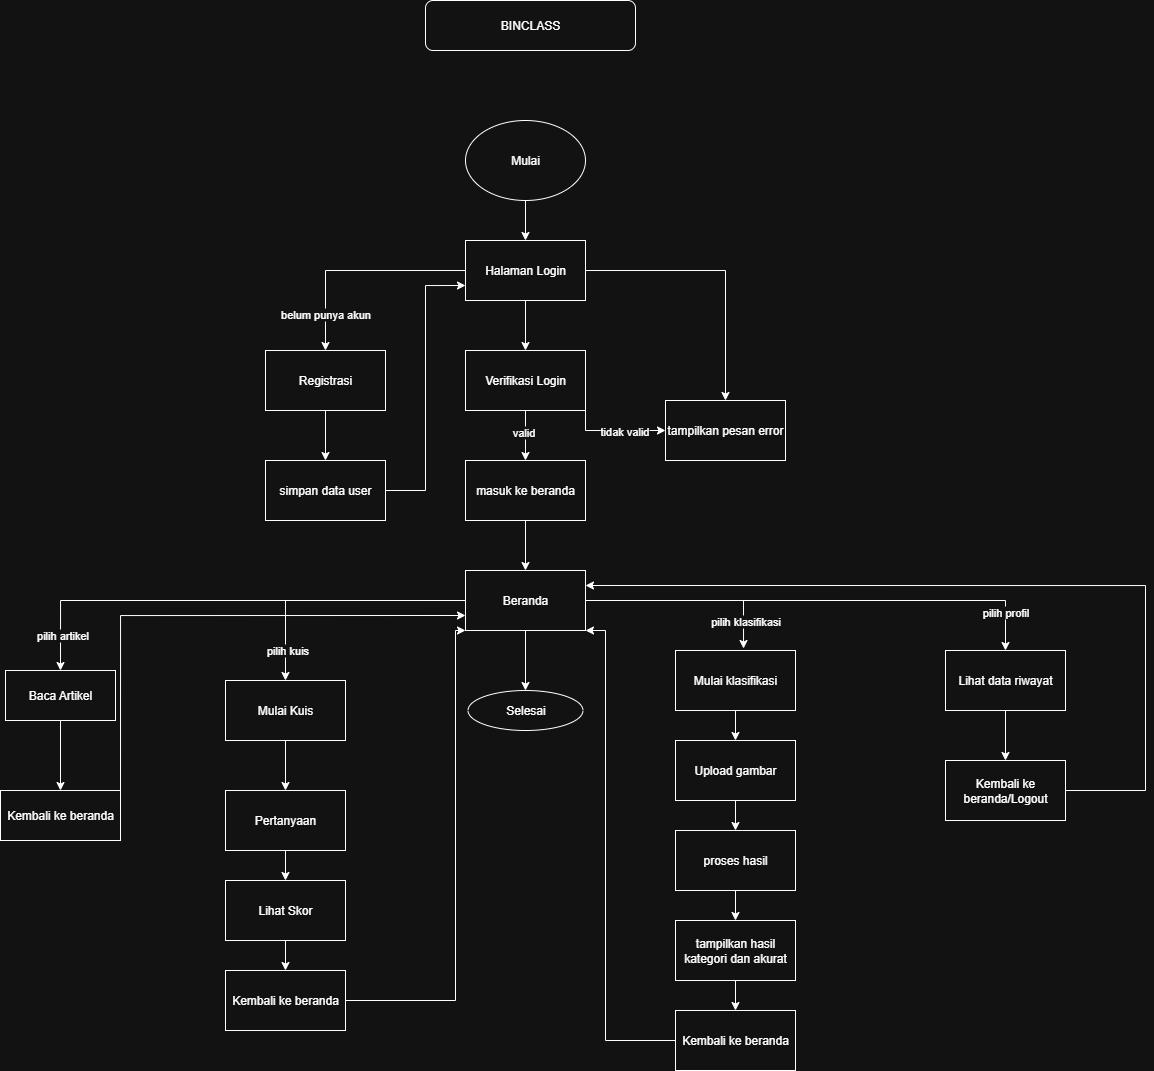

The diagram above was exported from draw.io. Its source (the exported page's mxGraphModel, read from the mxfile embedded in the PNG):
<mxGraphModel dx="918" dy="454" grid="1" gridSize="10" guides="1" tooltips="1" connect="1" arrows="1" fold="1" page="1" pageScale="1" pageWidth="1654" pageHeight="1169" math="0" shadow="0">
  <root>
    <mxCell id="0" />
    <mxCell id="1" parent="0" />
    <mxCell id="GQvqKURdur80_zQnuCk0-7" value="BINCLASS" style="rounded=1;whiteSpace=wrap;html=1;" parent="1" vertex="1">
      <mxGeometry x="760" y="40" width="210" height="50" as="geometry" />
    </mxCell>
    <mxCell id="_InBxyIoFMu9oAuOPs0h-24" style="edgeStyle=orthogonalEdgeStyle;rounded=0;orthogonalLoop=1;jettySize=auto;html=1;entryX=0.5;entryY=0;entryDx=0;entryDy=0;" edge="1" parent="1" source="_InBxyIoFMu9oAuOPs0h-1" target="_InBxyIoFMu9oAuOPs0h-2">
      <mxGeometry relative="1" as="geometry" />
    </mxCell>
    <mxCell id="_InBxyIoFMu9oAuOPs0h-1" value="Mulai" style="ellipse;whiteSpace=wrap;html=1;" vertex="1" parent="1">
      <mxGeometry x="800" y="160" width="120" height="80" as="geometry" />
    </mxCell>
    <mxCell id="_InBxyIoFMu9oAuOPs0h-26" style="edgeStyle=orthogonalEdgeStyle;rounded=0;orthogonalLoop=1;jettySize=auto;html=1;entryX=0.5;entryY=0;entryDx=0;entryDy=0;" edge="1" parent="1" source="_InBxyIoFMu9oAuOPs0h-2" target="_InBxyIoFMu9oAuOPs0h-3">
      <mxGeometry relative="1" as="geometry" />
    </mxCell>
    <mxCell id="_InBxyIoFMu9oAuOPs0h-69" value="belum punya akun" style="edgeLabel;html=1;align=center;verticalAlign=middle;resizable=0;points=[];" vertex="1" connectable="0" parent="_InBxyIoFMu9oAuOPs0h-26">
      <mxGeometry x="0.667" y="-1" relative="1" as="geometry">
        <mxPoint as="offset" />
      </mxGeometry>
    </mxCell>
    <mxCell id="_InBxyIoFMu9oAuOPs0h-28" style="edgeStyle=orthogonalEdgeStyle;rounded=0;orthogonalLoop=1;jettySize=auto;html=1;entryX=0.5;entryY=0;entryDx=0;entryDy=0;" edge="1" parent="1" source="_InBxyIoFMu9oAuOPs0h-2" target="_InBxyIoFMu9oAuOPs0h-5">
      <mxGeometry relative="1" as="geometry" />
    </mxCell>
    <mxCell id="_InBxyIoFMu9oAuOPs0h-30" style="edgeStyle=orthogonalEdgeStyle;rounded=0;orthogonalLoop=1;jettySize=auto;html=1;entryX=0.5;entryY=0;entryDx=0;entryDy=0;" edge="1" parent="1" source="_InBxyIoFMu9oAuOPs0h-2" target="_InBxyIoFMu9oAuOPs0h-7">
      <mxGeometry relative="1" as="geometry" />
    </mxCell>
    <mxCell id="_InBxyIoFMu9oAuOPs0h-2" value="Halaman Login" style="rounded=0;whiteSpace=wrap;html=1;" vertex="1" parent="1">
      <mxGeometry x="800" y="280" width="120" height="60" as="geometry" />
    </mxCell>
    <mxCell id="_InBxyIoFMu9oAuOPs0h-27" style="edgeStyle=orthogonalEdgeStyle;rounded=0;orthogonalLoop=1;jettySize=auto;html=1;entryX=0.5;entryY=0;entryDx=0;entryDy=0;" edge="1" parent="1" source="_InBxyIoFMu9oAuOPs0h-3" target="_InBxyIoFMu9oAuOPs0h-4">
      <mxGeometry relative="1" as="geometry" />
    </mxCell>
    <mxCell id="_InBxyIoFMu9oAuOPs0h-3" value="Registrasi" style="rounded=0;whiteSpace=wrap;html=1;" vertex="1" parent="1">
      <mxGeometry x="600" y="390" width="120" height="60" as="geometry" />
    </mxCell>
    <mxCell id="_InBxyIoFMu9oAuOPs0h-45" style="edgeStyle=orthogonalEdgeStyle;rounded=0;orthogonalLoop=1;jettySize=auto;html=1;entryX=0;entryY=0.75;entryDx=0;entryDy=0;" edge="1" parent="1" source="_InBxyIoFMu9oAuOPs0h-4" target="_InBxyIoFMu9oAuOPs0h-2">
      <mxGeometry relative="1" as="geometry" />
    </mxCell>
    <mxCell id="_InBxyIoFMu9oAuOPs0h-4" value="simpan data user" style="rounded=0;whiteSpace=wrap;html=1;" vertex="1" parent="1">
      <mxGeometry x="600" y="500" width="120" height="60" as="geometry" />
    </mxCell>
    <mxCell id="_InBxyIoFMu9oAuOPs0h-29" style="edgeStyle=orthogonalEdgeStyle;rounded=0;orthogonalLoop=1;jettySize=auto;html=1;entryX=0.5;entryY=0;entryDx=0;entryDy=0;" edge="1" parent="1" source="_InBxyIoFMu9oAuOPs0h-5" target="_InBxyIoFMu9oAuOPs0h-6">
      <mxGeometry relative="1" as="geometry" />
    </mxCell>
    <mxCell id="_InBxyIoFMu9oAuOPs0h-34" value="valid" style="edgeLabel;html=1;align=center;verticalAlign=middle;resizable=0;points=[];" vertex="1" connectable="0" parent="_InBxyIoFMu9oAuOPs0h-29">
      <mxGeometry x="-0.16" y="-3" relative="1" as="geometry">
        <mxPoint as="offset" />
      </mxGeometry>
    </mxCell>
    <mxCell id="_InBxyIoFMu9oAuOPs0h-31" style="edgeStyle=orthogonalEdgeStyle;rounded=0;orthogonalLoop=1;jettySize=auto;html=1;exitX=1;exitY=1;exitDx=0;exitDy=0;entryX=0;entryY=0.5;entryDx=0;entryDy=0;" edge="1" parent="1" source="_InBxyIoFMu9oAuOPs0h-5" target="_InBxyIoFMu9oAuOPs0h-7">
      <mxGeometry relative="1" as="geometry" />
    </mxCell>
    <mxCell id="_InBxyIoFMu9oAuOPs0h-33" value="tidak valid" style="edgeLabel;html=1;align=center;verticalAlign=middle;resizable=0;points=[];" vertex="1" connectable="0" parent="_InBxyIoFMu9oAuOPs0h-31">
      <mxGeometry x="0.18" relative="1" as="geometry">
        <mxPoint as="offset" />
      </mxGeometry>
    </mxCell>
    <mxCell id="_InBxyIoFMu9oAuOPs0h-5" value="Verifikasi Login" style="rounded=0;whiteSpace=wrap;html=1;" vertex="1" parent="1">
      <mxGeometry x="800" y="390" width="120" height="60" as="geometry" />
    </mxCell>
    <mxCell id="_InBxyIoFMu9oAuOPs0h-35" style="edgeStyle=orthogonalEdgeStyle;rounded=0;orthogonalLoop=1;jettySize=auto;html=1;entryX=0.5;entryY=0;entryDx=0;entryDy=0;" edge="1" parent="1" source="_InBxyIoFMu9oAuOPs0h-6" target="_InBxyIoFMu9oAuOPs0h-8">
      <mxGeometry relative="1" as="geometry" />
    </mxCell>
    <mxCell id="_InBxyIoFMu9oAuOPs0h-6" value="masuk ke beranda" style="rounded=0;whiteSpace=wrap;html=1;" vertex="1" parent="1">
      <mxGeometry x="800" y="500" width="120" height="60" as="geometry" />
    </mxCell>
    <mxCell id="_InBxyIoFMu9oAuOPs0h-7" value="tampilkan pesan error" style="rounded=0;whiteSpace=wrap;html=1;" vertex="1" parent="1">
      <mxGeometry x="1000" y="440" width="120" height="60" as="geometry" />
    </mxCell>
    <mxCell id="_InBxyIoFMu9oAuOPs0h-36" style="edgeStyle=orthogonalEdgeStyle;rounded=0;orthogonalLoop=1;jettySize=auto;html=1;entryX=0.5;entryY=0;entryDx=0;entryDy=0;" edge="1" parent="1" source="_InBxyIoFMu9oAuOPs0h-8" target="_InBxyIoFMu9oAuOPs0h-11">
      <mxGeometry relative="1" as="geometry" />
    </mxCell>
    <mxCell id="_InBxyIoFMu9oAuOPs0h-37" style="edgeStyle=orthogonalEdgeStyle;rounded=0;orthogonalLoop=1;jettySize=auto;html=1;exitX=0;exitY=0.5;exitDx=0;exitDy=0;entryX=0.5;entryY=0;entryDx=0;entryDy=0;" edge="1" parent="1" source="_InBxyIoFMu9oAuOPs0h-8" target="_InBxyIoFMu9oAuOPs0h-9">
      <mxGeometry relative="1" as="geometry" />
    </mxCell>
    <mxCell id="_InBxyIoFMu9oAuOPs0h-40" value="pilih artikel" style="edgeLabel;html=1;align=center;verticalAlign=middle;resizable=0;points=[];" vertex="1" connectable="0" parent="_InBxyIoFMu9oAuOPs0h-37">
      <mxGeometry x="0.8476" y="1" relative="1" as="geometry">
        <mxPoint as="offset" />
      </mxGeometry>
    </mxCell>
    <mxCell id="_InBxyIoFMu9oAuOPs0h-38" style="edgeStyle=orthogonalEdgeStyle;rounded=0;orthogonalLoop=1;jettySize=auto;html=1;entryX=0.5;entryY=0;entryDx=0;entryDy=0;" edge="1" parent="1" source="_InBxyIoFMu9oAuOPs0h-8" target="_InBxyIoFMu9oAuOPs0h-12">
      <mxGeometry relative="1" as="geometry" />
    </mxCell>
    <mxCell id="_InBxyIoFMu9oAuOPs0h-41" value="pilih kuis" style="edgeLabel;html=1;align=center;verticalAlign=middle;resizable=0;points=[];" vertex="1" connectable="0" parent="_InBxyIoFMu9oAuOPs0h-38">
      <mxGeometry x="0.7652" y="1" relative="1" as="geometry">
        <mxPoint as="offset" />
      </mxGeometry>
    </mxCell>
    <mxCell id="_InBxyIoFMu9oAuOPs0h-54" style="edgeStyle=orthogonalEdgeStyle;rounded=0;orthogonalLoop=1;jettySize=auto;html=1;entryX=0.5;entryY=0;entryDx=0;entryDy=0;" edge="1" parent="1" source="_InBxyIoFMu9oAuOPs0h-8" target="_InBxyIoFMu9oAuOPs0h-22">
      <mxGeometry relative="1" as="geometry" />
    </mxCell>
    <mxCell id="_InBxyIoFMu9oAuOPs0h-61" value="pilih profil" style="edgeLabel;html=1;align=center;verticalAlign=middle;resizable=0;points=[];" vertex="1" connectable="0" parent="_InBxyIoFMu9oAuOPs0h-54">
      <mxGeometry x="0.835" y="-1" relative="1" as="geometry">
        <mxPoint as="offset" />
      </mxGeometry>
    </mxCell>
    <mxCell id="_InBxyIoFMu9oAuOPs0h-8" value="Beranda" style="rounded=0;whiteSpace=wrap;html=1;" vertex="1" parent="1">
      <mxGeometry x="800" y="610" width="120" height="60" as="geometry" />
    </mxCell>
    <mxCell id="_InBxyIoFMu9oAuOPs0h-39" style="edgeStyle=orthogonalEdgeStyle;rounded=0;orthogonalLoop=1;jettySize=auto;html=1;exitX=0.5;exitY=1;exitDx=0;exitDy=0;" edge="1" parent="1" source="_InBxyIoFMu9oAuOPs0h-9" target="_InBxyIoFMu9oAuOPs0h-10">
      <mxGeometry relative="1" as="geometry" />
    </mxCell>
    <mxCell id="_InBxyIoFMu9oAuOPs0h-9" value="Baca Artikel" style="rounded=0;whiteSpace=wrap;html=1;" vertex="1" parent="1">
      <mxGeometry x="340" y="710" width="110" height="50" as="geometry" />
    </mxCell>
    <mxCell id="_InBxyIoFMu9oAuOPs0h-50" style="edgeStyle=orthogonalEdgeStyle;rounded=0;orthogonalLoop=1;jettySize=auto;html=1;exitX=1;exitY=0;exitDx=0;exitDy=0;entryX=0;entryY=0.75;entryDx=0;entryDy=0;" edge="1" parent="1" source="_InBxyIoFMu9oAuOPs0h-10" target="_InBxyIoFMu9oAuOPs0h-8">
      <mxGeometry relative="1" as="geometry" />
    </mxCell>
    <mxCell id="_InBxyIoFMu9oAuOPs0h-10" value="Kembali ke beranda" style="rounded=0;whiteSpace=wrap;html=1;" vertex="1" parent="1">
      <mxGeometry x="335" y="830" width="120" height="50" as="geometry" />
    </mxCell>
    <mxCell id="_InBxyIoFMu9oAuOPs0h-11" value="Selesai" style="ellipse;whiteSpace=wrap;html=1;" vertex="1" parent="1">
      <mxGeometry x="802.5" y="730" width="115" height="40" as="geometry" />
    </mxCell>
    <mxCell id="_InBxyIoFMu9oAuOPs0h-42" style="edgeStyle=orthogonalEdgeStyle;rounded=0;orthogonalLoop=1;jettySize=auto;html=1;entryX=0.5;entryY=0;entryDx=0;entryDy=0;" edge="1" parent="1" source="_InBxyIoFMu9oAuOPs0h-12" target="_InBxyIoFMu9oAuOPs0h-13">
      <mxGeometry relative="1" as="geometry" />
    </mxCell>
    <mxCell id="_InBxyIoFMu9oAuOPs0h-12" value="Mulai Kuis" style="rounded=0;whiteSpace=wrap;html=1;" vertex="1" parent="1">
      <mxGeometry x="560" y="720" width="120" height="60" as="geometry" />
    </mxCell>
    <mxCell id="_InBxyIoFMu9oAuOPs0h-43" style="edgeStyle=orthogonalEdgeStyle;rounded=0;orthogonalLoop=1;jettySize=auto;html=1;" edge="1" parent="1" source="_InBxyIoFMu9oAuOPs0h-13" target="_InBxyIoFMu9oAuOPs0h-14">
      <mxGeometry relative="1" as="geometry" />
    </mxCell>
    <mxCell id="_InBxyIoFMu9oAuOPs0h-13" value="Pertanyaan" style="rounded=0;whiteSpace=wrap;html=1;" vertex="1" parent="1">
      <mxGeometry x="560" y="830" width="120" height="60" as="geometry" />
    </mxCell>
    <mxCell id="_InBxyIoFMu9oAuOPs0h-44" style="edgeStyle=orthogonalEdgeStyle;rounded=0;orthogonalLoop=1;jettySize=auto;html=1;entryX=0.5;entryY=0;entryDx=0;entryDy=0;" edge="1" parent="1" source="_InBxyIoFMu9oAuOPs0h-14" target="_InBxyIoFMu9oAuOPs0h-15">
      <mxGeometry relative="1" as="geometry" />
    </mxCell>
    <mxCell id="_InBxyIoFMu9oAuOPs0h-14" value="Lihat Skor" style="rounded=0;whiteSpace=wrap;html=1;" vertex="1" parent="1">
      <mxGeometry x="560" y="920" width="120" height="60" as="geometry" />
    </mxCell>
    <mxCell id="_InBxyIoFMu9oAuOPs0h-51" style="edgeStyle=orthogonalEdgeStyle;rounded=0;orthogonalLoop=1;jettySize=auto;html=1;entryX=0;entryY=1;entryDx=0;entryDy=0;" edge="1" parent="1" source="_InBxyIoFMu9oAuOPs0h-15" target="_InBxyIoFMu9oAuOPs0h-8">
      <mxGeometry relative="1" as="geometry">
        <Array as="points">
          <mxPoint x="790" y="1040" />
          <mxPoint x="790" y="670" />
        </Array>
      </mxGeometry>
    </mxCell>
    <mxCell id="_InBxyIoFMu9oAuOPs0h-15" value="Kembali ke beranda" style="rounded=0;whiteSpace=wrap;html=1;" vertex="1" parent="1">
      <mxGeometry x="560" y="1010" width="120" height="60" as="geometry" />
    </mxCell>
    <mxCell id="_InBxyIoFMu9oAuOPs0h-56" style="edgeStyle=orthogonalEdgeStyle;rounded=0;orthogonalLoop=1;jettySize=auto;html=1;exitX=0.5;exitY=1;exitDx=0;exitDy=0;" edge="1" parent="1" source="_InBxyIoFMu9oAuOPs0h-16" target="_InBxyIoFMu9oAuOPs0h-17">
      <mxGeometry relative="1" as="geometry" />
    </mxCell>
    <mxCell id="_InBxyIoFMu9oAuOPs0h-16" value="Mulai klasifikasi" style="rounded=0;whiteSpace=wrap;html=1;" vertex="1" parent="1">
      <mxGeometry x="1010" y="690" width="120" height="60" as="geometry" />
    </mxCell>
    <mxCell id="_InBxyIoFMu9oAuOPs0h-57" style="edgeStyle=orthogonalEdgeStyle;rounded=0;orthogonalLoop=1;jettySize=auto;html=1;" edge="1" parent="1" source="_InBxyIoFMu9oAuOPs0h-17" target="_InBxyIoFMu9oAuOPs0h-18">
      <mxGeometry relative="1" as="geometry" />
    </mxCell>
    <mxCell id="_InBxyIoFMu9oAuOPs0h-17" value="Upload gambar" style="rounded=0;whiteSpace=wrap;html=1;" vertex="1" parent="1">
      <mxGeometry x="1010" y="780" width="120" height="60" as="geometry" />
    </mxCell>
    <mxCell id="_InBxyIoFMu9oAuOPs0h-58" style="edgeStyle=orthogonalEdgeStyle;rounded=0;orthogonalLoop=1;jettySize=auto;html=1;entryX=0.5;entryY=0;entryDx=0;entryDy=0;" edge="1" parent="1" source="_InBxyIoFMu9oAuOPs0h-18" target="_InBxyIoFMu9oAuOPs0h-21">
      <mxGeometry relative="1" as="geometry" />
    </mxCell>
    <mxCell id="_InBxyIoFMu9oAuOPs0h-18" value="proses hasil" style="rounded=0;whiteSpace=wrap;html=1;" vertex="1" parent="1">
      <mxGeometry x="1010" y="870" width="120" height="60" as="geometry" />
    </mxCell>
    <mxCell id="_InBxyIoFMu9oAuOPs0h-65" style="edgeStyle=orthogonalEdgeStyle;rounded=0;orthogonalLoop=1;jettySize=auto;html=1;entryX=1;entryY=1;entryDx=0;entryDy=0;" edge="1" parent="1" source="_InBxyIoFMu9oAuOPs0h-20" target="_InBxyIoFMu9oAuOPs0h-8">
      <mxGeometry relative="1" as="geometry">
        <Array as="points">
          <mxPoint x="940" y="1080" />
          <mxPoint x="940" y="670" />
        </Array>
      </mxGeometry>
    </mxCell>
    <mxCell id="_InBxyIoFMu9oAuOPs0h-20" value="Kembali ke beranda" style="rounded=0;whiteSpace=wrap;html=1;" vertex="1" parent="1">
      <mxGeometry x="1010" y="1050" width="120" height="60" as="geometry" />
    </mxCell>
    <mxCell id="_InBxyIoFMu9oAuOPs0h-59" style="edgeStyle=orthogonalEdgeStyle;rounded=0;orthogonalLoop=1;jettySize=auto;html=1;" edge="1" parent="1" source="_InBxyIoFMu9oAuOPs0h-21" target="_InBxyIoFMu9oAuOPs0h-20">
      <mxGeometry relative="1" as="geometry" />
    </mxCell>
    <mxCell id="_InBxyIoFMu9oAuOPs0h-21" value="tampilkan hasil kategori dan akurat" style="rounded=0;whiteSpace=wrap;html=1;" vertex="1" parent="1">
      <mxGeometry x="1010" y="960" width="120" height="60" as="geometry" />
    </mxCell>
    <mxCell id="_InBxyIoFMu9oAuOPs0h-62" style="edgeStyle=orthogonalEdgeStyle;rounded=0;orthogonalLoop=1;jettySize=auto;html=1;entryX=0.5;entryY=0;entryDx=0;entryDy=0;" edge="1" parent="1" source="_InBxyIoFMu9oAuOPs0h-22" target="_InBxyIoFMu9oAuOPs0h-23">
      <mxGeometry relative="1" as="geometry" />
    </mxCell>
    <mxCell id="_InBxyIoFMu9oAuOPs0h-22" value="Lihat data riwayat" style="rounded=0;whiteSpace=wrap;html=1;" vertex="1" parent="1">
      <mxGeometry x="1280" y="690" width="120" height="60" as="geometry" />
    </mxCell>
    <mxCell id="_InBxyIoFMu9oAuOPs0h-70" style="edgeStyle=orthogonalEdgeStyle;rounded=0;orthogonalLoop=1;jettySize=auto;html=1;entryX=1;entryY=0.25;entryDx=0;entryDy=0;" edge="1" parent="1" source="_InBxyIoFMu9oAuOPs0h-23" target="_InBxyIoFMu9oAuOPs0h-8">
      <mxGeometry relative="1" as="geometry">
        <Array as="points">
          <mxPoint x="1480" y="830" />
          <mxPoint x="1480" y="625" />
        </Array>
      </mxGeometry>
    </mxCell>
    <mxCell id="_InBxyIoFMu9oAuOPs0h-23" value="Kembali ke beranda/Logout" style="rounded=0;whiteSpace=wrap;html=1;" vertex="1" parent="1">
      <mxGeometry x="1280" y="800" width="120" height="60" as="geometry" />
    </mxCell>
    <mxCell id="_InBxyIoFMu9oAuOPs0h-55" style="edgeStyle=orthogonalEdgeStyle;rounded=0;orthogonalLoop=1;jettySize=auto;html=1;entryX=0.567;entryY=-0.033;entryDx=0;entryDy=0;entryPerimeter=0;" edge="1" parent="1" source="_InBxyIoFMu9oAuOPs0h-8" target="_InBxyIoFMu9oAuOPs0h-16">
      <mxGeometry relative="1" as="geometry" />
    </mxCell>
    <mxCell id="_InBxyIoFMu9oAuOPs0h-60" value="pilih klasifikasi" style="edgeLabel;html=1;align=center;verticalAlign=middle;resizable=0;points=[];" vertex="1" connectable="0" parent="_InBxyIoFMu9oAuOPs0h-55">
      <mxGeometry x="0.7377" y="1" relative="1" as="geometry">
        <mxPoint as="offset" />
      </mxGeometry>
    </mxCell>
  </root>
</mxGraphModel>